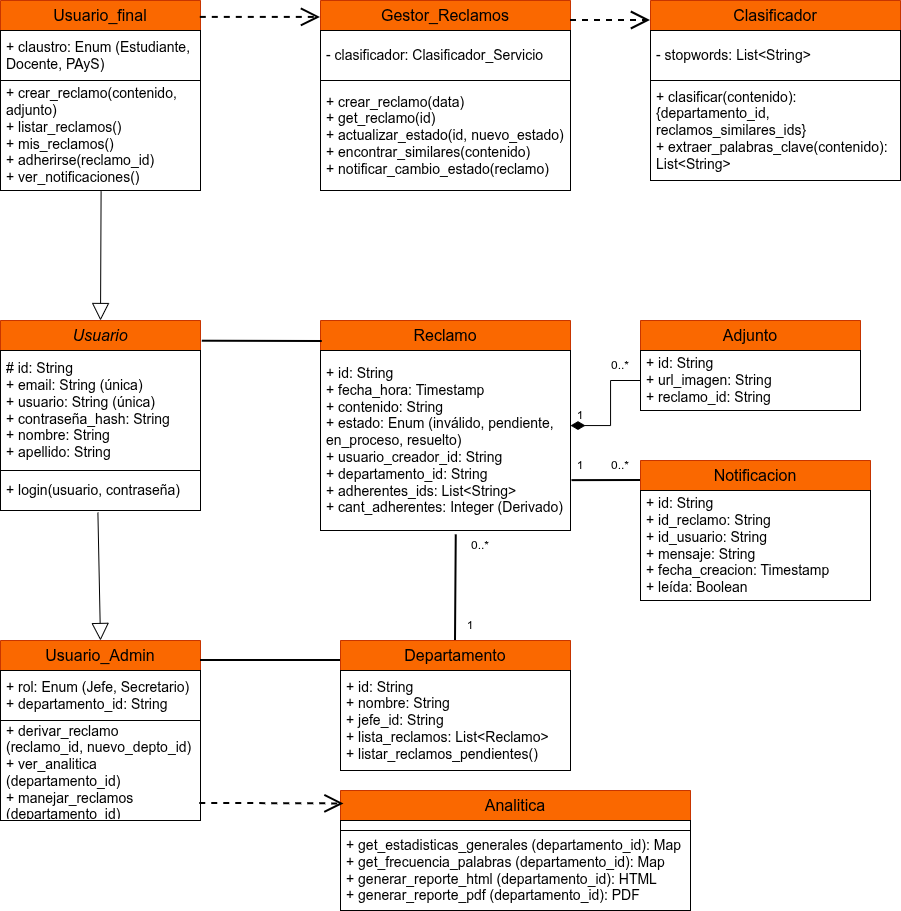

The diagram above was exported from draw.io. Its source (the exported page's mxGraphModel, read from the mxfile embedded in the PNG):
<mxGraphModel dx="1365" dy="566" grid="1" gridSize="10" guides="1" tooltips="1" connect="1" arrows="1" fold="1" page="0" pageScale="1" pageWidth="827" pageHeight="1169" math="0" shadow="0">
  <root>
    <mxCell id="0" />
    <mxCell id="1" parent="0" />
    <mxCell id="FZfl-rTszYTbiZbOL1NX-3" parent="1" style="swimlane;fontStyle=0;childLayout=stackLayout;horizontal=1;startSize=30;horizontalStack=0;resizeParent=1;resizeParentMax=0;resizeLast=0;collapsible=1;marginBottom=0;whiteSpace=wrap;html=1;fillColor=#FA6800;strokeColor=#C73500;fontColor=#000000;gradientColor=none;swimlaneFillColor=default;fontSize=16;" value="&lt;i&gt;Usuario&lt;/i&gt;" vertex="1">
      <mxGeometry height="190" width="200" x="-40" y="680" as="geometry" />
    </mxCell>
    <mxCell id="FZfl-rTszYTbiZbOL1NX-4" parent="FZfl-rTszYTbiZbOL1NX-3" style="text;strokeColor=light-dark(#000000,#E96B12);fillColor=none;align=left;verticalAlign=middle;spacingLeft=4;spacingRight=4;overflow=hidden;points=[[0,0.5],[1,0.5]];portConstraint=eastwest;rotatable=0;whiteSpace=wrap;html=1;fontSize=14;" value="&lt;div&gt;# id: String&lt;/div&gt;&lt;div&gt;+ email: String (única)&lt;/div&gt;&lt;div&gt;+ usuario: String (única)&lt;/div&gt;&lt;div&gt;+ contraseña_hash: String&lt;/div&gt;&lt;div&gt;+ nombre: String&lt;/div&gt;&lt;div&gt;+ apellido: String&lt;/div&gt;" vertex="1">
      <mxGeometry height="120" width="200" y="30" as="geometry" />
    </mxCell>
    <mxCell id="FZfl-rTszYTbiZbOL1NX-20" parent="FZfl-rTszYTbiZbOL1NX-3" style="text;strokeColor=light-dark(#000000,#E96B12);fillColor=none;align=left;verticalAlign=middle;spacingLeft=4;spacingRight=4;overflow=hidden;points=[[0,0.5],[1,0.5]];portConstraint=eastwest;rotatable=0;whiteSpace=wrap;html=1;fontSize=14;" value="+ login(usuario, contraseña)" vertex="1">
      <mxGeometry height="40" width="200" y="150" as="geometry" />
    </mxCell>
    <mxCell id="FZfl-rTszYTbiZbOL1NX-21" parent="1" style="swimlane;fontStyle=0;childLayout=stackLayout;horizontal=1;startSize=30;horizontalStack=0;resizeParent=1;resizeParentMax=0;resizeLast=0;collapsible=1;marginBottom=0;whiteSpace=wrap;html=1;fillColor=#FA6800;strokeColor=#C73500;fontColor=#000000;gradientColor=none;swimlaneFillColor=default;fontSize=16;" value="Usuario_final" vertex="1">
      <mxGeometry height="190" width="200" x="-40" y="360" as="geometry" />
    </mxCell>
    <mxCell id="FZfl-rTszYTbiZbOL1NX-22" parent="FZfl-rTszYTbiZbOL1NX-21" style="text;strokeColor=light-dark(#000000,#E96B12);fillColor=none;align=left;verticalAlign=middle;spacingLeft=4;spacingRight=4;overflow=hidden;points=[[0,0.5],[1,0.5]];portConstraint=eastwest;rotatable=0;whiteSpace=wrap;html=1;fontSize=14;" value="+ claustro: Enum (Estudiante, Docente, PAyS)" vertex="1">
      <mxGeometry height="50" width="200" y="30" as="geometry" />
    </mxCell>
    <mxCell id="FZfl-rTszYTbiZbOL1NX-23" parent="FZfl-rTszYTbiZbOL1NX-21" style="text;strokeColor=light-dark(#000000,#E96B12);fillColor=none;align=left;verticalAlign=middle;spacingLeft=4;spacingRight=4;overflow=hidden;points=[[0,0.5],[1,0.5]];portConstraint=eastwest;rotatable=0;whiteSpace=wrap;html=1;fontSize=14;" value="+ crear_reclamo(contenido, adjunto)&lt;br&gt;&lt;table data-pm-slice=&quot;4 4 []&quot;&gt;&lt;/table&gt;&lt;table data-pm-slice=&quot;4 4 []&quot;&gt;&lt;/table&gt;+ listar_reclamos()&lt;br&gt;&lt;table data-pm-slice=&quot;4 4 []&quot;&gt;&lt;/table&gt;&lt;table data-pm-slice=&quot;4 4 []&quot;&gt;&lt;/table&gt;+ mis_reclamos()&lt;br&gt;&lt;table data-pm-slice=&quot;4 4 []&quot;&gt;&lt;/table&gt;&lt;table data-pm-slice=&quot;4 4 []&quot;&gt;&lt;/table&gt;+ adherirse(reclamo_id)&lt;br&gt;&lt;table data-pm-slice=&quot;4 4 []&quot;&gt;&lt;/table&gt;&lt;table data-pm-slice=&quot;4 4 []&quot;&gt;&lt;/table&gt;+ ver_notificaciones()&lt;table data-pm-slice=&quot;4 4 []&quot;&gt;&lt;/table&gt;" vertex="1">
      <mxGeometry height="110" width="200" y="80" as="geometry" />
    </mxCell>
    <mxCell id="lxhl7fymN_d57oRdlOhl-1" edge="1" parent="1" source="FZfl-rTszYTbiZbOL1NX-23" style="endArrow=block;html=1;rounded=0;exitX=0.503;exitY=1.006;exitDx=0;exitDy=0;exitPerimeter=0;entryX=0.5;entryY=0;entryDx=0;entryDy=0;strokeColor=default;endFill=0;strokeWidth=1;endSize=15;" target="FZfl-rTszYTbiZbOL1NX-3" value="">
      <mxGeometry height="50" relative="1" width="50" as="geometry">
        <mxPoint x="80" y="620" as="sourcePoint" />
        <mxPoint x="250" y="660" as="targetPoint" />
      </mxGeometry>
    </mxCell>
    <mxCell id="lxhl7fymN_d57oRdlOhl-2" parent="1" style="swimlane;fontStyle=0;childLayout=stackLayout;horizontal=1;startSize=30;horizontalStack=0;resizeParent=1;resizeParentMax=0;resizeLast=0;collapsible=1;marginBottom=0;whiteSpace=wrap;html=1;fillColor=#FA6800;strokeColor=#C73500;fontColor=#000000;gradientColor=none;swimlaneFillColor=default;fontSize=16;" value="Usuario_Admin" vertex="1">
      <mxGeometry height="180" width="200" x="-40" y="1000" as="geometry" />
    </mxCell>
    <mxCell id="lxhl7fymN_d57oRdlOhl-3" parent="lxhl7fymN_d57oRdlOhl-2" style="text;strokeColor=light-dark(#000000,#E96B12);fillColor=none;align=left;verticalAlign=middle;spacingLeft=4;spacingRight=4;overflow=hidden;points=[[0,0.5],[1,0.5]];portConstraint=eastwest;rotatable=0;whiteSpace=wrap;html=1;fontSize=14;" value="&lt;div&gt;+ rol: Enum (Jefe, Secretario)&lt;/div&gt;&lt;div&gt;+ departamento_id: String&lt;/div&gt;" vertex="1">
      <mxGeometry height="50" width="200" y="30" as="geometry" />
    </mxCell>
    <mxCell id="lxhl7fymN_d57oRdlOhl-4" parent="lxhl7fymN_d57oRdlOhl-2" style="text;strokeColor=light-dark(#000000,#E96B12);fillColor=none;align=left;verticalAlign=middle;spacingLeft=4;spacingRight=4;overflow=hidden;points=[[0,0.5],[1,0.5]];portConstraint=eastwest;rotatable=0;whiteSpace=wrap;html=1;fontSize=14;" value="&lt;div&gt;+ derivar_reclamo (reclamo_id, nuevo_depto_id)&lt;/div&gt;&lt;div&gt;+ ver_analitica (departamento_id)&lt;/div&gt;&lt;div&gt;+ manejar_reclamos (departamento_id)&lt;/div&gt;" vertex="1">
      <mxGeometry height="100" width="200" y="80" as="geometry" />
    </mxCell>
    <mxCell id="lxhl7fymN_d57oRdlOhl-6" edge="1" parent="1" source="FZfl-rTszYTbiZbOL1NX-20" style="endArrow=block;html=1;rounded=0;entryX=0.5;entryY=0;entryDx=0;entryDy=0;strokeColor=default;endFill=0;strokeWidth=1;endSize=15;exitX=0.487;exitY=1.05;exitDx=0;exitDy=0;exitPerimeter=0;" target="lxhl7fymN_d57oRdlOhl-2" value="">
      <mxGeometry height="50" relative="1" width="50" as="geometry">
        <mxPoint x="60" y="880" as="sourcePoint" />
        <mxPoint x="60" y="729" as="targetPoint" />
      </mxGeometry>
    </mxCell>
    <mxCell id="lxhl7fymN_d57oRdlOhl-7" parent="1" style="swimlane;fontStyle=0;childLayout=stackLayout;horizontal=1;startSize=30;horizontalStack=0;resizeParent=1;resizeParentMax=0;resizeLast=0;collapsible=1;marginBottom=0;whiteSpace=wrap;html=1;fillColor=#FA6800;strokeColor=#C73500;fontColor=#000000;gradientColor=none;swimlaneFillColor=default;fontSize=16;" value="Reclamo" vertex="1">
      <mxGeometry height="210" width="250" x="280" y="680" as="geometry" />
    </mxCell>
    <mxCell id="lxhl7fymN_d57oRdlOhl-8" parent="lxhl7fymN_d57oRdlOhl-7" style="text;strokeColor=light-dark(#000000,#E96B12);fillColor=none;align=left;verticalAlign=middle;spacingLeft=4;spacingRight=4;overflow=hidden;points=[[0,0.5],[1,0.5]];portConstraint=eastwest;rotatable=0;whiteSpace=wrap;html=1;fontSize=14;" value="&lt;div&gt;+ id: String&amp;nbsp;&lt;/div&gt;&lt;div&gt;+ fecha_hora: Timestamp&lt;/div&gt;&lt;div&gt;+ contenido: String&lt;/div&gt;&lt;div&gt;+ estado: Enum (inválido, pendiente, en_proceso, resuelto)&lt;/div&gt;&lt;div&gt;+ usuario_creador_id: String&lt;/div&gt;&lt;div&gt;+ departamento_id: String&lt;/div&gt;&lt;div&gt;+ adherentes_ids: List&amp;lt;String&amp;gt;&lt;/div&gt;&lt;div&gt;+ cant_adherentes: Integer (Derivado)&lt;/div&gt;" vertex="1">
      <mxGeometry height="180" width="250" y="30" as="geometry" />
    </mxCell>
    <mxCell id="lxhl7fymN_d57oRdlOhl-11" parent="1" style="swimlane;fontStyle=0;childLayout=stackLayout;horizontal=1;startSize=30;horizontalStack=0;resizeParent=1;resizeParentMax=0;resizeLast=0;collapsible=1;marginBottom=0;whiteSpace=wrap;html=1;fillColor=#FA6800;strokeColor=#C73500;fontColor=#000000;gradientColor=none;swimlaneFillColor=default;fontSize=16;" value="Adjunto" vertex="1">
      <mxGeometry height="90" width="220" x="600" y="680" as="geometry" />
    </mxCell>
    <mxCell id="lxhl7fymN_d57oRdlOhl-12" parent="lxhl7fymN_d57oRdlOhl-11" style="text;strokeColor=light-dark(#000000,#E96B12);fillColor=none;align=left;verticalAlign=middle;spacingLeft=4;spacingRight=4;overflow=hidden;points=[[0,0.5],[1,0.5]];portConstraint=eastwest;rotatable=0;whiteSpace=wrap;html=1;fontSize=14;" value="&lt;div&gt;+ id: String&lt;/div&gt;&lt;div&gt;+ url_imagen: String&lt;/div&gt;&lt;div&gt;+ reclamo_id: String&lt;/div&gt;" vertex="1">
      <mxGeometry height="60" width="220" y="30" as="geometry" />
    </mxCell>
    <mxCell id="lxhl7fymN_d57oRdlOhl-14" parent="1" style="swimlane;fontStyle=0;childLayout=stackLayout;horizontal=1;startSize=30;horizontalStack=0;resizeParent=1;resizeParentMax=0;resizeLast=0;collapsible=1;marginBottom=0;whiteSpace=wrap;html=1;fillColor=#FA6800;strokeColor=#C73500;fontColor=#000000;gradientColor=none;swimlaneFillColor=default;fontSize=16;" value="Departamento" vertex="1">
      <mxGeometry height="130" width="230" x="300" y="1000" as="geometry" />
    </mxCell>
    <mxCell id="lxhl7fymN_d57oRdlOhl-15" parent="lxhl7fymN_d57oRdlOhl-14" style="text;strokeColor=light-dark(#000000,#E96B12);fillColor=none;align=left;verticalAlign=middle;spacingLeft=4;spacingRight=4;overflow=hidden;points=[[0,0.5],[1,0.5]];portConstraint=eastwest;rotatable=0;whiteSpace=wrap;html=1;fontSize=14;" value="&lt;div&gt;+ id: String&lt;/div&gt;&lt;div&gt;+ nombre: String&lt;/div&gt;&lt;div&gt;+ jefe_id: String&lt;/div&gt;&lt;div&gt;&lt;span style=&quot;background-color: transparent; color: light-dark(rgb(0, 0, 0), rgb(255, 255, 255));&quot;&gt;+ lista_reclamos: List&amp;lt;Reclamo&amp;gt;&lt;/span&gt;&lt;/div&gt;&lt;div&gt;&lt;span style=&quot;background-color: transparent; color: light-dark(rgb(0, 0, 0), rgb(255, 255, 255));&quot;&gt;+ listar_reclamos_pendientes()&lt;/span&gt;&lt;/div&gt;" vertex="1">
      <mxGeometry height="100" width="230" y="30" as="geometry" />
    </mxCell>
    <mxCell id="lxhl7fymN_d57oRdlOhl-17" parent="1" style="swimlane;fontStyle=0;childLayout=stackLayout;horizontal=1;startSize=30;horizontalStack=0;resizeParent=1;resizeParentMax=0;resizeLast=0;collapsible=1;marginBottom=0;whiteSpace=wrap;html=1;fillColor=#FA6800;strokeColor=#C73500;fontColor=#000000;gradientColor=none;swimlaneFillColor=default;fontSize=16;" value="Notificacion" vertex="1">
      <mxGeometry height="140" width="230" x="600" y="820" as="geometry" />
    </mxCell>
    <mxCell id="lxhl7fymN_d57oRdlOhl-18" parent="lxhl7fymN_d57oRdlOhl-17" style="text;strokeColor=light-dark(#000000,#E96B12);fillColor=none;align=left;verticalAlign=middle;spacingLeft=4;spacingRight=4;overflow=hidden;points=[[0,0.5],[1,0.5]];portConstraint=eastwest;rotatable=0;whiteSpace=wrap;html=1;fontSize=14;" value="&lt;div&gt;+ id: String&lt;/div&gt;&lt;div&gt;+ id_reclamo: String&lt;/div&gt;&lt;div&gt;+ id_usuario: String&lt;/div&gt;&lt;div&gt;+ mensaje: String&lt;/div&gt;&lt;div&gt;+ fecha_creacion: Timestamp&lt;/div&gt;&lt;div&gt;+ leída: Boolean&lt;/div&gt;" vertex="1">
      <mxGeometry height="110" width="230" y="30" as="geometry" />
    </mxCell>
    <mxCell id="lxhl7fymN_d57oRdlOhl-20" parent="1" style="swimlane;fontStyle=0;childLayout=stackLayout;horizontal=1;startSize=30;horizontalStack=0;resizeParent=1;resizeParentMax=0;resizeLast=0;collapsible=1;marginBottom=0;whiteSpace=wrap;html=1;fillColor=#FA6800;strokeColor=#C73500;fontColor=#000000;gradientColor=none;swimlaneFillColor=default;fontSize=16;" value="Gestor_Reclamos" vertex="1">
      <mxGeometry height="190" width="250" x="280" y="360" as="geometry" />
    </mxCell>
    <mxCell id="lxhl7fymN_d57oRdlOhl-21" parent="lxhl7fymN_d57oRdlOhl-20" style="text;strokeColor=light-dark(#000000,#E96B12);fillColor=none;align=left;verticalAlign=middle;spacingLeft=4;spacingRight=4;overflow=hidden;points=[[0,0.5],[1,0.5]];portConstraint=eastwest;rotatable=0;whiteSpace=wrap;html=1;fontSize=14;" value="&lt;p data-pm-slice=&quot;1 1 [&amp;quot;table&amp;quot;,{},&amp;quot;table_row&amp;quot;,{},&amp;quot;table_cell&amp;quot;,{&amp;quot;colspan&amp;quot;:1,&amp;quot;rowspan&amp;quot;:1,&amp;quot;colwidth&amp;quot;:null}]&quot;&gt;- clasificador: Clasificador_Servicio&lt;/p&gt;" vertex="1">
      <mxGeometry height="50" width="250" y="30" as="geometry" />
    </mxCell>
    <mxCell id="lxhl7fymN_d57oRdlOhl-22" parent="lxhl7fymN_d57oRdlOhl-20" style="text;strokeColor=light-dark(#000000,#E96B12);fillColor=none;align=left;verticalAlign=middle;spacingLeft=4;spacingRight=4;overflow=hidden;points=[[0,0.5],[1,0.5]];portConstraint=eastwest;rotatable=0;whiteSpace=wrap;html=1;fontSize=14;" value="&lt;div&gt;+ crear_reclamo(data)&lt;/div&gt;&lt;div&gt;&lt;span style=&quot;background-color: transparent; color: light-dark(rgb(0, 0, 0), rgb(255, 255, 255));&quot;&gt;+ get_reclamo(id)&lt;/span&gt;&lt;/div&gt;&lt;div&gt;+ actualizar_estado(id, nuevo_estado)&lt;/div&gt;&lt;div&gt;+ encontrar_similares(contenido)&lt;/div&gt;&lt;div&gt;+ notificar_cambio_estado(reclamo)&lt;/div&gt;" vertex="1">
      <mxGeometry height="110" width="250" y="80" as="geometry" />
    </mxCell>
    <mxCell id="lxhl7fymN_d57oRdlOhl-23" parent="1" style="swimlane;fontStyle=0;childLayout=stackLayout;horizontal=1;startSize=30;horizontalStack=0;resizeParent=1;resizeParentMax=0;resizeLast=0;collapsible=1;marginBottom=0;whiteSpace=wrap;html=1;fillColor=#FA6800;strokeColor=#C73500;fontColor=#000000;gradientColor=none;swimlaneFillColor=default;fontSize=16;" value="Clasificador" vertex="1">
      <mxGeometry height="180" width="250" x="610" y="360" as="geometry" />
    </mxCell>
    <mxCell id="lxhl7fymN_d57oRdlOhl-24" parent="lxhl7fymN_d57oRdlOhl-23" style="text;strokeColor=light-dark(#000000,#E96B12);fillColor=none;align=left;verticalAlign=middle;spacingLeft=4;spacingRight=4;overflow=hidden;points=[[0,0.5],[1,0.5]];portConstraint=eastwest;rotatable=0;whiteSpace=wrap;html=1;fontSize=14;" value="&lt;p data-pm-slice=&quot;1 1 [&amp;quot;table&amp;quot;,{},&amp;quot;table_row&amp;quot;,{},&amp;quot;table_cell&amp;quot;,{&amp;quot;colspan&amp;quot;:1,&amp;quot;rowspan&amp;quot;:1,&amp;quot;colwidth&amp;quot;:null}]&quot;&gt;- stopwords: List&amp;lt;String&amp;gt;&lt;/p&gt;" vertex="1">
      <mxGeometry height="50" width="250" y="30" as="geometry" />
    </mxCell>
    <mxCell id="lxhl7fymN_d57oRdlOhl-25" parent="lxhl7fymN_d57oRdlOhl-23" style="text;strokeColor=light-dark(#000000,#E96B12);fillColor=none;align=left;verticalAlign=middle;spacingLeft=4;spacingRight=4;overflow=hidden;points=[[0,0.5],[1,0.5]];portConstraint=eastwest;rotatable=0;whiteSpace=wrap;html=1;fontSize=14;" value="&lt;div&gt;+ clasificar(contenido): {departamento_id, reclamos_similares_ids}&lt;/div&gt;&lt;div&gt;+ extraer_palabras_clave(contenido): List&amp;lt;String&amp;gt;&lt;/div&gt;" vertex="1">
      <mxGeometry height="100" width="250" y="80" as="geometry" />
    </mxCell>
    <mxCell id="lxhl7fymN_d57oRdlOhl-26" parent="1" style="swimlane;fontStyle=0;childLayout=stackLayout;horizontal=1;startSize=30;horizontalStack=0;resizeParent=1;resizeParentMax=0;resizeLast=0;collapsible=1;marginBottom=0;whiteSpace=wrap;html=1;fillColor=#FA6800;strokeColor=#C73500;fontColor=#000000;gradientColor=none;swimlaneFillColor=default;fontSize=16;" value="Analitica" vertex="1">
      <mxGeometry height="120" width="350" x="300" y="1150" as="geometry" />
    </mxCell>
    <mxCell id="lxhl7fymN_d57oRdlOhl-27" parent="lxhl7fymN_d57oRdlOhl-26" style="text;strokeColor=light-dark(#000000,#E96B12);fillColor=none;align=left;verticalAlign=middle;spacingLeft=4;spacingRight=4;overflow=hidden;points=[[0,0.5],[1,0.5]];portConstraint=eastwest;rotatable=0;whiteSpace=wrap;html=1;" value="" vertex="1">
      <mxGeometry height="10" width="350" y="30" as="geometry" />
    </mxCell>
    <mxCell id="lxhl7fymN_d57oRdlOhl-28" parent="lxhl7fymN_d57oRdlOhl-26" style="text;strokeColor=light-dark(#000000,#E96B12);fillColor=none;align=left;verticalAlign=middle;spacingLeft=4;spacingRight=4;overflow=hidden;points=[[0,0.5],[1,0.5]];portConstraint=eastwest;rotatable=0;whiteSpace=wrap;html=1;fontSize=14;" value="&lt;div&gt;+ get_estadisticas_generales (departamento_id): Map&lt;/div&gt;&lt;div&gt;+ get_frecuencia_palabras (departamento_id): Map&lt;/div&gt;&lt;div&gt;+ generar_reporte_html (departamento_id): HTML&lt;/div&gt;&lt;div&gt;+ generar_reporte_pdf (departamento_id): PDF&lt;/div&gt;" vertex="1">
      <mxGeometry height="80" width="350" y="40" as="geometry" />
    </mxCell>
    <mxCell id="lxhl7fymN_d57oRdlOhl-29" edge="1" parent="1" source="lxhl7fymN_d57oRdlOhl-8" style="edgeStyle=orthogonalEdgeStyle;rounded=0;orthogonalLoop=1;jettySize=auto;html=1;endArrow=none;endFill=0;startArrow=diamondThin;startFill=1;endSize=9;strokeWidth=1;startSize=12;" target="lxhl7fymN_d57oRdlOhl-12" value="">
      <mxGeometry relative="1" as="geometry">
        <Array as="points">
          <mxPoint x="570" y="785" />
          <mxPoint x="570" y="740" />
        </Array>
      </mxGeometry>
    </mxCell>
    <mxCell id="lxhl7fymN_d57oRdlOhl-35" edge="1" parent="1" source="lxhl7fymN_d57oRdlOhl-8" style="endArrow=none;html=1;rounded=0;entryX=0.5;entryY=0;entryDx=0;entryDy=0;strokeColor=default;endFill=0;strokeWidth=2;endSize=15;exitX=0.543;exitY=1.024;exitDx=0;exitDy=0;exitPerimeter=0;" target="lxhl7fymN_d57oRdlOhl-14" value="">
      <mxGeometry height="50" relative="1" width="50" as="geometry">
        <mxPoint x="420" y="940" as="sourcePoint" />
        <mxPoint x="414.5" y="990" as="targetPoint" />
      </mxGeometry>
    </mxCell>
    <mxCell id="lxhl7fymN_d57oRdlOhl-36" edge="1" parent="1" source="lxhl7fymN_d57oRdlOhl-7" style="endArrow=none;html=1;rounded=0;entryX=1.009;entryY=0.109;entryDx=0;entryDy=0;strokeColor=default;endFill=0;strokeWidth=2;endSize=15;exitX=0.007;exitY=0.1;exitDx=0;exitDy=0;exitPerimeter=0;entryPerimeter=0;" target="FZfl-rTszYTbiZbOL1NX-3" value="">
      <mxGeometry height="50" relative="1" width="50" as="geometry">
        <mxPoint x="230" y="710" as="sourcePoint" />
        <mxPoint x="230" y="850" as="targetPoint" />
      </mxGeometry>
    </mxCell>
    <mxCell id="lxhl7fymN_d57oRdlOhl-37" edge="1" parent="1" style="endArrow=none;html=1;rounded=0;strokeColor=default;endFill=0;strokeWidth=2;endSize=15;" value="">
      <mxGeometry height="50" relative="1" width="50" as="geometry">
        <mxPoint x="160" y="1020" as="sourcePoint" />
        <mxPoint x="300" y="1020" as="targetPoint" />
      </mxGeometry>
    </mxCell>
    <mxCell id="lxhl7fymN_d57oRdlOhl-38" edge="1" parent="1" source="lxhl7fymN_d57oRdlOhl-8" style="endArrow=none;html=1;rounded=0;strokeColor=default;endFill=0;strokeWidth=2;endSize=15;exitX=1.006;exitY=0.723;exitDx=0;exitDy=0;exitPerimeter=0;" value="">
      <mxGeometry height="50" relative="1" width="50" as="geometry">
        <mxPoint x="430" y="920" as="sourcePoint" />
        <mxPoint x="600" y="840" as="targetPoint" />
      </mxGeometry>
    </mxCell>
    <mxCell id="lxhl7fymN_d57oRdlOhl-39" edge="1" parent="1" source="lxhl7fymN_d57oRdlOhl-4" style="endArrow=open;html=1;rounded=0;entryX=0.01;entryY=0.112;entryDx=0;entryDy=0;strokeColor=default;endFill=0;strokeWidth=2;endSize=15;exitX=0.996;exitY=0.829;exitDx=0;exitDy=0;entryPerimeter=0;dashed=1;exitPerimeter=0;" target="lxhl7fymN_d57oRdlOhl-26" value="">
      <mxGeometry height="50" relative="1" width="50" as="geometry">
        <Array as="points" />
        <mxPoint x="230" y="1170" as="sourcePoint" />
        <mxPoint x="230" y="1320" as="targetPoint" />
      </mxGeometry>
    </mxCell>
    <mxCell id="lxhl7fymN_d57oRdlOhl-40" edge="1" parent="1" source="FZfl-rTszYTbiZbOL1NX-21" style="endArrow=open;html=1;rounded=0;strokeColor=default;endFill=0;strokeWidth=2;endSize=15;exitX=0.999;exitY=0.089;exitDx=0;exitDy=0;dashed=1;exitPerimeter=0;entryX=0;entryY=0.089;entryDx=0;entryDy=0;entryPerimeter=0;" target="lxhl7fymN_d57oRdlOhl-20" value="">
      <mxGeometry height="50" relative="1" width="50" as="geometry">
        <Array as="points" />
        <mxPoint x="160" y="330" as="sourcePoint" />
        <mxPoint x="298" y="337" as="targetPoint" />
      </mxGeometry>
    </mxCell>
    <mxCell id="lxhl7fymN_d57oRdlOhl-41" edge="1" parent="1" style="endArrow=open;html=1;rounded=0;strokeColor=default;endFill=0;strokeWidth=2;endSize=15;exitX=0.999;exitY=0.089;exitDx=0;exitDy=0;dashed=1;exitPerimeter=0;" value="">
      <mxGeometry height="50" relative="1" width="50" as="geometry">
        <Array as="points" />
        <mxPoint x="530" y="380" as="sourcePoint" />
        <mxPoint x="610" y="380" as="targetPoint" />
      </mxGeometry>
    </mxCell>
    <mxCell id="lxhl7fymN_d57oRdlOhl-44" parent="1" style="text;html=1;whiteSpace=wrap;strokeColor=none;fillColor=none;align=center;verticalAlign=middle;rounded=0;" value="1" vertex="1">
      <mxGeometry height="30" width="60" x="510" y="760" as="geometry" />
    </mxCell>
    <mxCell id="lxhl7fymN_d57oRdlOhl-45" parent="1" style="text;html=1;whiteSpace=wrap;strokeColor=none;fillColor=none;align=center;verticalAlign=middle;rounded=0;" value="0..*" vertex="1">
      <mxGeometry height="30" width="60" x="550" y="710" as="geometry" />
    </mxCell>
    <mxCell id="lxhl7fymN_d57oRdlOhl-46" parent="1" style="text;html=1;whiteSpace=wrap;strokeColor=none;fillColor=none;align=center;verticalAlign=middle;rounded=0;" value="1" vertex="1">
      <mxGeometry height="30" width="60" x="400" y="970" as="geometry" />
    </mxCell>
    <mxCell id="lxhl7fymN_d57oRdlOhl-47" parent="1" style="text;html=1;whiteSpace=wrap;strokeColor=none;fillColor=none;align=center;verticalAlign=middle;rounded=0;" value="0..*" vertex="1">
      <mxGeometry height="30" width="60" x="410" y="890" as="geometry" />
    </mxCell>
    <mxCell id="lxhl7fymN_d57oRdlOhl-70" parent="1" style="text;html=1;whiteSpace=wrap;strokeColor=none;fillColor=none;align=center;verticalAlign=middle;rounded=0;" value="1" vertex="1">
      <mxGeometry height="30" width="60" x="510" y="810" as="geometry" />
    </mxCell>
    <mxCell id="lxhl7fymN_d57oRdlOhl-71" parent="1" style="text;html=1;whiteSpace=wrap;strokeColor=none;fillColor=none;align=center;verticalAlign=middle;rounded=0;" value="0..*" vertex="1">
      <mxGeometry height="30" width="60" x="550" y="810" as="geometry" />
    </mxCell>
  </root>
</mxGraphModel>